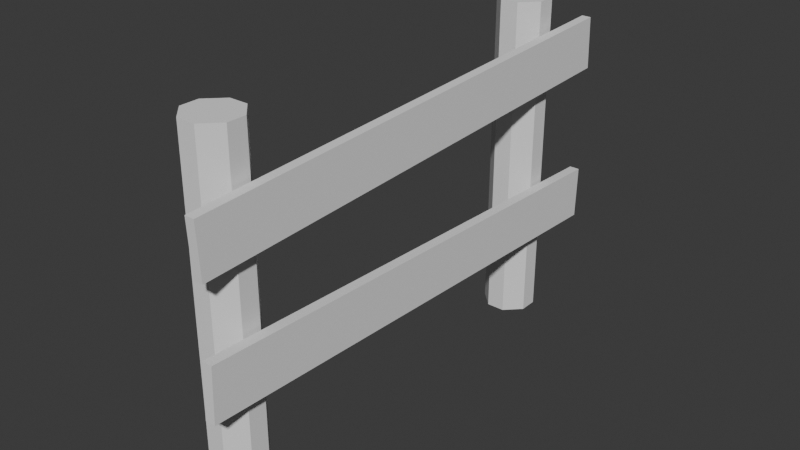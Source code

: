 # Source: fence_test.blend  (saved by Blender 4.4.32; exported with 4.5.12 LTS)
import bpy
from mathutils import Matrix  # noqa: F401  (used for matrix-valued properties, if any)

bpy.ops.wm.read_factory_settings(use_empty=True)
scene = bpy.context.scene
scene.name = 'Scene'

# ---- collections
col_collection = bpy.data.collections.new('Collection'); scene.collection.children.link(col_collection)

# ---- world
world_world = bpy.data.worlds.new('World'); scene.world = world_world
world_world.use_nodes = True; world_world.node_tree.nodes.clear()
_N = world_world.node_tree.nodes; _L = world_world.node_tree.links
n0 = _N.new('ShaderNodeOutputWorld'); n0.name = 'World Output'; n0.location = (300, 300)
n1 = _N.new('ShaderNodeBackground'); n1.name = 'Background'; n1.location = (10, 300)
n1.inputs[0].default_value = (0.05088, 0.05088, 0.05088, 1.0)
_L.new(n1.outputs[0], n0.inputs[0])
n0.is_active_output = True
world_world.color = (0.05088, 0.05088, 0.05088)
world_world.sun_shadow_jitter_overblur = 0.0

# ---- meshes
me_cube_001 = bpy.data.meshes.new('Cube.001')
me_cube_001.from_pydata([(-0.02706, -0.07298, -0.1821), (-0.07298, -0.02706, -0.1821), (-0.07298, -0.02706, 0.7895), (-0.02706, -0.07298, 0.7895), (-0.07298, 0.02706, -0.1821), (-0.02706, 0.07298, -0.1821), (-0.02706, 0.07298, 0.7895), (-0.07298, 0.02706, 0.7895), (0.07298, -0.02706, -0.1821), (0.02706, -0.07298, -0.1821), (0.02706, -0.07298, 0.7895), (0.07298, -0.02706, 0.7895), (0.02706, 0.07298, -0.1821), (0.07298, 0.02706, -0.1821), (0.07298, 0.02706, 0.7895), (0.02706, 0.07298, 0.7895)], [], [(9, 10, 3, 0), (13, 14, 11, 8), (14, 15, 6, 7, 2, 3, 10, 11), (1, 2, 7, 4), (5, 6, 15, 12), (0, 3, 2, 1), (6, 5, 4, 7), (14, 13, 12, 15), (10, 9, 8, 11), (4, 5, 12, 13, 8, 9, 0, 1)])
_uv = me_cube_001.uv_layers.new(name='UVMap')
_uv.uv.foreach_set('vector', [0.375, 0.8287, 0.625, 0.8287, 0.625, 0.9213, 0.375, 0.9213, 0.375, 0.5787, 0.625, 0.5787, 0.625, 0.6713, 0.375, 0.6713, 0.625, 0.5787, 0.7037, 0.5, 0.7963, 0.5, 0.875, 0.5787, 0.875, 0.6713, 0.7963, 0.75, 0.7037, 0.75, 0.625, 0.6713, 0.375, 0.07865, 0.625, 0.07865, 0.625, 0.1713, 0.375, 0.1713, 0.375, 0.3287, 0.625, 0.3287, 0.625, 0.4213, 0.375, 0.4213, 0.375, 0.0, 0.625, 0.0, 0.625, 0.07865, 0.375, 0.07865, 0.625, 0.3287, 0.375, 0.3287, 0.375, 0.1713, 0.625, 0.1713, 0.625, 0.5787, 0.375, 0.5787, 0.375, 0.4213, 0.625, 0.4213, 0.625, 0.8287, 0.375, 0.8287, 0.375, 0.6713, 0.625, 0.6713, 0.125, 0.5787, 0.2037, 0.5, 0.2963, 0.5, 0.375, 0.5787, 0.375, 0.6713, 0.2963, 0.75, 0.2037, 0.75, 0.125, 0.6713])
me_cube_001.update()
me_cube_002 = bpy.data.meshes.new('Cube.002')
me_cube_002.from_pydata([(-0.02706, -0.07298, -0.1821), (-0.07298, -0.02706, -0.1821), (-0.07298, -0.02706, 0.7895), (-0.02706, -0.07298, 0.7895), (-0.07298, 0.02706, -0.1821), (-0.02706, 0.07298, -0.1821), (-0.02706, 0.07298, 0.7895), (-0.07298, 0.02706, 0.7895), (0.07298, -0.02706, -0.1821), (0.02706, -0.07298, -0.1821), (0.02706, -0.07298, 0.7895), (0.07298, -0.02706, 0.7895), (0.02706, 0.07298, -0.1821), (0.07298, 0.02706, -0.1821), (0.07298, 0.02706, 0.7895), (0.02706, 0.07298, 0.7895)], [], [(9, 10, 3, 0), (13, 14, 11, 8), (14, 15, 6, 7, 2, 3, 10, 11), (1, 2, 7, 4), (5, 6, 15, 12), (0, 3, 2, 1), (6, 5, 4, 7), (14, 13, 12, 15), (10, 9, 8, 11), (4, 5, 12, 13, 8, 9, 0, 1)])
_uv = me_cube_002.uv_layers.new(name='UVMap')
_uv.uv.foreach_set('vector', [0.375, 0.8287, 0.625, 0.8287, 0.625, 0.9213, 0.375, 0.9213, 0.375, 0.5787, 0.625, 0.5787, 0.625, 0.6713, 0.375, 0.6713, 0.625, 0.5787, 0.7037, 0.5, 0.7963, 0.5, 0.875, 0.5787, 0.875, 0.6713, 0.7963, 0.75, 0.7037, 0.75, 0.625, 0.6713, 0.375, 0.07865, 0.625, 0.07865, 0.625, 0.1713, 0.375, 0.1713, 0.375, 0.3287, 0.625, 0.3287, 0.625, 0.4213, 0.375, 0.4213, 0.375, 0.0, 0.625, 0.0, 0.625, 0.07865, 0.375, 0.07865, 0.625, 0.3287, 0.375, 0.3287, 0.375, 0.1713, 0.625, 0.1713, 0.625, 0.5787, 0.375, 0.5787, 0.375, 0.4213, 0.625, 0.4213, 0.625, 0.8287, 0.375, 0.8287, 0.375, 0.6713, 0.625, 0.6713, 0.125, 0.5787, 0.2037, 0.5, 0.2963, 0.5, 0.375, 0.5787, 0.375, 0.6713, 0.2963, 0.75, 0.2037, 0.75, 0.125, 0.6713])
me_cube_002.update()
me_cube_003 = bpy.data.meshes.new('Cube.003')
me_cube_003.from_pydata([(-0.01366, -0.7373, -0.07649), (-0.01366, -0.7373, 0.07649), (-0.01366, 0.7373, -0.07649), (-0.01366, 0.7373, 0.07649), (0.01366, -0.7373, -0.07649), (0.01366, -0.7373, 0.07649), (0.01366, 0.7373, -0.07649), (0.01366, 0.7373, 0.07649)], [], [(0, 1, 3, 2), (2, 3, 7, 6), (6, 7, 5, 4), (4, 5, 1, 0), (2, 6, 4, 0), (7, 3, 1, 5)])
_uv = me_cube_003.uv_layers.new(name='UVMap')
_uv.uv.foreach_set('vector', [0.375, 0.0, 0.625, 0.0, 0.625, 0.25, 0.375, 0.25, 0.375, 0.25, 0.625, 0.25, 0.625, 0.5, 0.375, 0.5, 0.375, 0.5, 0.625, 0.5, 0.625, 0.75, 0.375, 0.75, 0.375, 0.75, 0.625, 0.75, 0.625, 1.0, 0.375, 1.0, 0.125, 0.5, 0.375, 0.5, 0.375, 0.75, 0.125, 0.75, 0.625, 0.5, 0.875, 0.5, 0.875, 0.75, 0.625, 0.75])
me_cube_003.update()
me_cube_004 = bpy.data.meshes.new('Cube.004')
me_cube_004.from_pydata([(-0.01474, -0.7373, -0.07649), (-0.01474, -0.7373, 0.07649), (-0.01474, 0.7373, -0.07649), (-0.01474, 0.7373, 0.07649), (0.01474, -0.7373, -0.07649), (0.01474, -0.7373, 0.07649), (0.01474, 0.7373, -0.07649), (0.01474, 0.7373, 0.07649)], [], [(0, 1, 3, 2), (2, 3, 7, 6), (6, 7, 5, 4), (4, 5, 1, 0), (2, 6, 4, 0), (7, 3, 1, 5)])
_uv = me_cube_004.uv_layers.new(name='UVMap')
_uv.uv.foreach_set('vector', [0.375, 0.0, 0.625, 0.0, 0.625, 0.25, 0.375, 0.25, 0.375, 0.25, 0.625, 0.25, 0.625, 0.5, 0.375, 0.5, 0.375, 0.5, 0.625, 0.5, 0.625, 0.75, 0.375, 0.75, 0.375, 0.75, 0.625, 0.75, 0.625, 1.0, 0.375, 1.0, 0.125, 0.5, 0.375, 0.5, 0.375, 0.75, 0.125, 0.75, 0.625, 0.5, 0.875, 0.5, 0.875, 0.75, 0.625, 0.75])
me_cube_004.update()

# ---- objects
ob_cube = bpy.data.objects.new('Cube', me_cube_001)
ob_cube_001 = bpy.data.objects.new('Cube.001', me_cube_002)
ob_cube_002 = bpy.data.objects.new('Cube.002', me_cube_003)
ob_cube_003 = bpy.data.objects.new('Cube.003', me_cube_004)

# ---- transforms, parenting, visibility, modifiers, constraints
ob_cube.location = (0.0, -0.5779, 0.1839)
ob_cube_001.location = (0.0, 0.5618, 0.1839)
ob_cube_002.location = (0.09853, 0.0, 0.7806)
ob_cube_002.rotation_euler = (0.04888, 0.003492, -0.002998)
ob_cube_003.location = (0.09853, 0.0, 0.3683)
ob_cube_003.rotation_euler = (-0.03689, -0.002536, 0.002374)

# ---- collection membership
col_collection.objects.link(ob_cube)
col_collection.objects.link(ob_cube_001)
col_collection.objects.link(ob_cube_002)
col_collection.objects.link(ob_cube_003)

# ---- scene / render settings (as saved in the file)
scene.frame_start = 1; scene.frame_end = 250; scene.frame_set(1)
scene.render.engine = 'BLENDER_EEVEE_NEXT'
bpy.context.view_layer.update()

# ---- added for rendering (the .blend has no active camera and no usable light): camera, sun
cam_auto = bpy.data.cameras.new('AutoCamera')
cam_auto.lens = 50.0
cam_auto.sensor_width = 36.0
cam_auto.clip_end = 1000.0
ob_auto_camera = bpy.data.objects.new('AutoCamera', cam_auto)
scene.collection.objects.link(ob_auto_camera)
ob_auto_camera.location = (1.6687, -1.97714, 1.8057)
ob_auto_camera.rotation_euler = (1.09748, -7.21219e-08, 0.694738)
scene.camera = ob_auto_camera
light_auto_sun = bpy.data.lights.new('AutoSun', 'SUN')
light_auto_sun.energy = 3.0
light_auto_sun.angle = 0.0523599
ob_auto_sun = bpy.data.objects.new('AutoSun', light_auto_sun)
scene.collection.objects.link(ob_auto_sun)
ob_auto_sun.rotation_euler = (0.872665, 0.174533, 0.523599)
bpy.context.view_layer.update()
